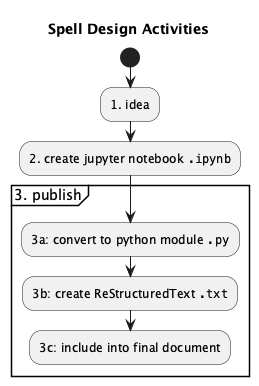

The diagram above was rendered by PlantUML. Its source (embedded in the PNG):
@startuml
    'https://plantuml.com/activity-diagram-beta

title Spell Design Activities

    start;
    :1. idea;
    :2. create jupyter notebook "".ipynb"";
    partition "3. publish" {
    :3a: convert to python module "".py"";
    :3b: create ReStructuredText "".txt"";
    :3c: include into final document;
    }
@enduml